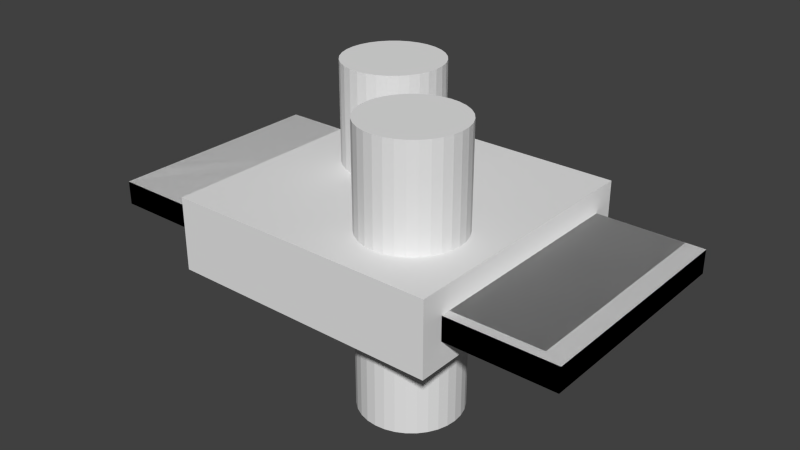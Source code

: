 # Source: ativ01_booleanmod.blend  (saved by Blender 2.80.75; exported with 4.5.12 LTS)
import bpy
from mathutils import Matrix  # noqa: F401  (used for matrix-valued properties, if any)

bpy.ops.wm.read_factory_settings(use_empty=True)
scene = bpy.context.scene
scene.name = 'Scene'

# ---- collections
col_collection_1 = bpy.data.collections.new('Collection 1'); scene.collection.children.link(col_collection_1)

# ---- materials (node trees are filled in below, after node groups)
mat_material = bpy.data.materials.new('Material')
mat_material.alpha_threshold = 0.0
mat_material.use_transparent_shadow = False
mat_material.roughness = 0.5
mat_material.line_color = (0.0, 0.0, 0.0, 1.0)

# ---- material node trees

# ---- world
world_world = bpy.data.worlds.new('World'); scene.world = world_world
world_world.color = (0.05088, 0.05088, 0.05088)
world_world.use_sun_shadow = False
world_world.sun_shadow_jitter_overblur = 0.0
world_world.cycles.sampling_method = 'MANUAL'
world_world.cycles.sample_map_resolution = 256

# ---- meshes
me_cube_001 = bpy.data.meshes.new('Cube.001')
me_cube_001.from_pydata([(1.0, 1.0, -1.0), (1.0, -1.0, -1.0), (-1.0, -1.0, -1.0), (-1.0, 1.0, -1.0), (1.0, 1.0, 1.0), (1.0, -1.0, 1.0), (-1.0, -1.0, 1.0), (-1.0, 1.0, 1.0)], [], [(0, 1, 2, 3), (4, 7, 6, 5), (0, 4, 5, 1), (1, 5, 6, 2), (2, 6, 7, 3), (4, 0, 3, 7)])
me_cube_001.materials.append(mat_material)
me_cube_001.use_remesh_preserve_volume = False
me_cube_001.use_remesh_preserve_attributes = False
me_cube_001.use_mirror_vertex_groups = False
me_cube_001.update()
me_cylinder_001 = bpy.data.meshes.new('Cylinder.001')
me_cylinder_001.from_pydata([(0.0, 1.0, -1.0), (0.0, 1.0, 1.0), (0.1951, 0.9808, -1.0), (0.1951, 0.9808, 1.0), (0.3827, 0.9239, -1.0), (0.3827, 0.9239, 1.0), (0.5556, 0.8315, -1.0), (0.5556, 0.8315, 1.0), (0.7071, 0.7071, -1.0), (0.7071, 0.7071, 1.0), (0.8315, 0.5556, -1.0), (0.8315, 0.5556, 1.0), (0.9239, 0.3827, -1.0), (0.9239, 0.3827, 1.0), (0.9808, 0.1951, -1.0), (0.9808, 0.1951, 1.0), (1.0, 7.55e-08, -1.0), (1.0, 7.55e-08, 1.0), (0.9808, -0.1951, -1.0), (0.9808, -0.1951, 1.0), (0.9239, -0.3827, -1.0), (0.9239, -0.3827, 1.0), (0.8315, -0.5556, -1.0), (0.8315, -0.5556, 1.0), (0.7071, -0.7071, -1.0), (0.7071, -0.7071, 1.0), (0.5556, -0.8315, -1.0), (0.5556, -0.8315, 1.0), (0.3827, -0.9239, -1.0), (0.3827, -0.9239, 1.0), (0.1951, -0.9808, -1.0), (0.1951, -0.9808, 1.0), (-3.258e-07, -1.0, -1.0), (-3.258e-07, -1.0, 1.0), (-0.1951, -0.9808, -1.0), (-0.1951, -0.9808, 1.0), (-0.3827, -0.9239, -1.0), (-0.3827, -0.9239, 1.0), (-0.5556, -0.8315, -1.0), (-0.5556, -0.8315, 1.0), (-0.7071, -0.7071, -1.0), (-0.7071, -0.7071, 1.0), (-0.8315, -0.5556, -1.0), (-0.8315, -0.5556, 1.0), (-0.9239, -0.3827, -1.0), (-0.9239, -0.3827, 1.0), (-0.9808, -0.1951, -1.0), (-0.9808, -0.1951, 1.0), (-1.0, 9.656e-07, -1.0), (-1.0, 9.656e-07, 1.0), (-0.9808, 0.1951, -1.0), (-0.9808, 0.1951, 1.0), (-0.9239, 0.3827, -1.0), (-0.9239, 0.3827, 1.0), (-0.8315, 0.5556, -1.0), (-0.8315, 0.5556, 1.0), (-0.7071, 0.7071, -1.0), (-0.7071, 0.7071, 1.0), (-0.5556, 0.8315, -1.0), (-0.5556, 0.8315, 1.0), (-0.3827, 0.9239, -1.0), (-0.3827, 0.9239, 1.0), (-0.1951, 0.9808, -1.0), (-0.1951, 0.9808, 1.0)], [], [(0, 1, 3, 2), (2, 3, 5, 4), (4, 5, 7, 6), (6, 7, 9, 8), (8, 9, 11, 10), (10, 11, 13, 12), (12, 13, 15, 14), (14, 15, 17, 16), (16, 17, 19, 18), (18, 19, 21, 20), (20, 21, 23, 22), (22, 23, 25, 24), (24, 25, 27, 26), (26, 27, 29, 28), (28, 29, 31, 30), (30, 31, 33, 32), (32, 33, 35, 34), (34, 35, 37, 36), (36, 37, 39, 38), (38, 39, 41, 40), (40, 41, 43, 42), (42, 43, 45, 44), (44, 45, 47, 46), (46, 47, 49, 48), (48, 49, 51, 50), (50, 51, 53, 52), (52, 53, 55, 54), (54, 55, 57, 56), (56, 57, 59, 58), (58, 59, 61, 60), (3, 1, 63, 61, 59, 57, 55, 53, 51, 49, 47, 45, 43, 41, 39, 37, 35, 33, 31, 29, 27, 25, 23, 21, 19, 17, 15, 13, 11, 9, 7, 5), (62, 63, 1, 0), (60, 61, 63, 62), (0, 2, 4, 6, 8, 10, 12, 14, 16, 18, 20, 22, 24, 26, 28, 30, 32, 34, 36, 38, 40, 42, 44, 46, 48, 50, 52, 54, 56, 58, 60, 62)])
me_cylinder_001.use_remesh_preserve_volume = False
me_cylinder_001.use_remesh_preserve_attributes = False
me_cylinder_001.use_mirror_vertex_groups = False
me_cylinder_001.update()
me_cylinder = bpy.data.meshes.new('Cylinder')
me_cylinder.from_pydata([(0.0, 1.0, -1.0), (0.0, 1.0, 1.0), (0.1951, 0.9808, -1.0), (0.1951, 0.9808, 1.0), (0.3827, 0.9239, -1.0), (0.3827, 0.9239, 1.0), (0.5556, 0.8315, -1.0), (0.5556, 0.8315, 1.0), (0.7071, 0.7071, -1.0), (0.7071, 0.7071, 1.0), (0.8315, 0.5556, -1.0), (0.8315, 0.5556, 1.0), (0.9239, 0.3827, -1.0), (0.9239, 0.3827, 1.0), (0.9808, 0.1951, -1.0), (0.9808, 0.1951, 1.0), (1.0, 7.55e-08, -1.0), (1.0, 7.55e-08, 1.0), (0.9808, -0.1951, -1.0), (0.9808, -0.1951, 1.0), (0.9239, -0.3827, -1.0), (0.9239, -0.3827, 1.0), (0.8315, -0.5556, -1.0), (0.8315, -0.5556, 1.0), (0.7071, -0.7071, -1.0), (0.7071, -0.7071, 1.0), (0.5556, -0.8315, -1.0), (0.5556, -0.8315, 1.0), (0.3827, -0.9239, -1.0), (0.3827, -0.9239, 1.0), (0.1951, -0.9808, -1.0), (0.1951, -0.9808, 1.0), (-3.258e-07, -1.0, -1.0), (-3.258e-07, -1.0, 1.0), (-0.1951, -0.9808, -1.0), (-0.1951, -0.9808, 1.0), (-0.3827, -0.9239, -1.0), (-0.3827, -0.9239, 1.0), (-0.5556, -0.8315, -1.0), (-0.5556, -0.8315, 1.0), (-0.7071, -0.7071, -1.0), (-0.7071, -0.7071, 1.0), (-0.8315, -0.5556, -1.0), (-0.8315, -0.5556, 1.0), (-0.9239, -0.3827, -1.0), (-0.9239, -0.3827, 1.0), (-0.9808, -0.1951, -1.0), (-0.9808, -0.1951, 1.0), (-1.0, 9.656e-07, -1.0), (-1.0, 9.656e-07, 1.0), (-0.9808, 0.1951, -1.0), (-0.9808, 0.1951, 1.0), (-0.9239, 0.3827, -1.0), (-0.9239, 0.3827, 1.0), (-0.8315, 0.5556, -1.0), (-0.8315, 0.5556, 1.0), (-0.7071, 0.7071, -1.0), (-0.7071, 0.7071, 1.0), (-0.5556, 0.8315, -1.0), (-0.5556, 0.8315, 1.0), (-0.3827, 0.9239, -1.0), (-0.3827, 0.9239, 1.0), (-0.1951, 0.9808, -1.0), (-0.1951, 0.9808, 1.0)], [], [(0, 1, 3, 2), (2, 3, 5, 4), (4, 5, 7, 6), (6, 7, 9, 8), (8, 9, 11, 10), (10, 11, 13, 12), (12, 13, 15, 14), (14, 15, 17, 16), (16, 17, 19, 18), (18, 19, 21, 20), (20, 21, 23, 22), (22, 23, 25, 24), (24, 25, 27, 26), (26, 27, 29, 28), (28, 29, 31, 30), (30, 31, 33, 32), (32, 33, 35, 34), (34, 35, 37, 36), (36, 37, 39, 38), (38, 39, 41, 40), (40, 41, 43, 42), (42, 43, 45, 44), (44, 45, 47, 46), (46, 47, 49, 48), (48, 49, 51, 50), (50, 51, 53, 52), (52, 53, 55, 54), (54, 55, 57, 56), (56, 57, 59, 58), (58, 59, 61, 60), (3, 1, 63, 61, 59, 57, 55, 53, 51, 49, 47, 45, 43, 41, 39, 37, 35, 33, 31, 29, 27, 25, 23, 21, 19, 17, 15, 13, 11, 9, 7, 5), (62, 63, 1, 0), (60, 61, 63, 62), (0, 2, 4, 6, 8, 10, 12, 14, 16, 18, 20, 22, 24, 26, 28, 30, 32, 34, 36, 38, 40, 42, 44, 46, 48, 50, 52, 54, 56, 58, 60, 62)])
me_cylinder.use_remesh_preserve_volume = False
me_cylinder.use_remesh_preserve_attributes = False
me_cylinder.use_mirror_vertex_groups = False
me_cylinder.update()
me_cube = bpy.data.meshes.new('Cube')
me_cube.from_pydata([(1.0, 1.0, -1.0), (1.0, -1.0, -1.0), (-1.0, -1.0, -1.0), (-1.0, 1.0, -1.0), (1.0, 1.0, 1.0), (1.0, -1.0, 1.0), (-1.0, -1.0, 1.0), (-1.0, 1.0, 1.0)], [], [(0, 1, 2, 3), (4, 7, 6, 5), (0, 4, 5, 1), (1, 5, 6, 2), (2, 6, 7, 3), (4, 0, 3, 7)])
me_cube.materials.append(mat_material)
me_cube.use_remesh_preserve_volume = False
me_cube.use_remesh_preserve_attributes = False
me_cube.use_mirror_vertex_groups = False
me_cube.update()

# ---- objects
ob_caixa_longa = bpy.data.objects.new('Caixa longa', me_cube_001)
ob_cilindro_2 = bpy.data.objects.new('Cilindro 2', me_cylinder_001)
ob_cilindro_1 = bpy.data.objects.new('Cilindro 1', me_cylinder)
ob_caixa_principal = bpy.data.objects.new('Caixa principal', me_cube)

# ---- transforms, parenting, visibility, modifiers, constraints
ob_caixa_longa.location = (0.0, 0.0, 0.0)
ob_caixa_longa.scale = (4.913, 2.295, 0.2375)
ob_caixa_longa.lock_rotations_4d = False
ob_caixa_longa.empty_display_type = 'ARROWS'
ob_caixa_longa.hide_viewport = True
ob_caixa_longa.lineart.crease_threshold = 0.0
ob_cilindro_2.location = (1.16, -1.075, 0.0)
ob_cilindro_2.scale = (1.0, 1.0, 2.761)
ob_cilindro_2.hide_viewport = True
ob_cilindro_2.lineart.crease_threshold = 0.0
ob_cilindro_1.location = (-0.9334, 0.9334, 0.0)
ob_cilindro_1.scale = (1.0, 1.0, 2.761)
ob_cilindro_1.hide_viewport = True
ob_cilindro_1.lineart.crease_threshold = 0.0
ob_caixa_principal.location = (0.0, 0.0, 0.0)
ob_caixa_principal.scale = (2.749, 2.749, 0.7321)
ob_caixa_principal.lock_rotations_4d = False
ob_caixa_principal.empty_display_type = 'ARROWS'
ob_caixa_principal.lineart.crease_threshold = 0.0
_m = ob_caixa_principal.modifiers.new('CSG cilindro 1', 'BOOLEAN')
_m.object = ob_cilindro_1
_m.solver = 'FAST'
_m = ob_caixa_principal.modifiers.new('CSG caixa longa', 'BOOLEAN')
_m.object = ob_caixa_longa
_m.operation = 'UNION'
_m.solver = 'FAST'
_m = ob_caixa_principal.modifiers.new('CSG cilindro 2', 'BOOLEAN')
_m.object = ob_cilindro_2
_m.solver = 'FAST'

# ---- collection membership
col_collection_1.objects.link(ob_caixa_longa)
col_collection_1.objects.link(ob_cilindro_2)
col_collection_1.objects.link(ob_cilindro_1)
col_collection_1.objects.link(ob_caixa_principal)

# ---- scene / render settings (as saved in the file)
scene.frame_start = 1; scene.frame_end = 250; scene.frame_set(1)
scene.render.engine = 'BLENDER_EEVEE_NEXT'
scene.render.resolution_percentage = 50
scene.render.dither_intensity = 0.0
scene.cycles.use_denoising = False
scene.cycles.samples = 10
scene.cycles.sampling_pattern = 'TABULATED_SOBOL'
scene.cycles.light_sampling_threshold = 0.0
scene.cycles.use_adaptive_sampling = False
scene.cycles.use_light_tree = False
scene.cycles.blur_glossy = 0.0
scene.cycles.pixel_filter_type = 'GAUSSIAN'
scene.cycles.sample_clamp_indirect = 0.0
scene.view_settings.view_transform = 'Standard'
bpy.context.view_layer.update()

# ---- added for rendering (the .blend has no active camera and no usable light): camera, sun
cam_auto = bpy.data.cameras.new('AutoCamera')
cam_auto.lens = 50.0
cam_auto.sensor_width = 36.0
cam_auto.clip_end = 1000.0
ob_auto_camera = bpy.data.objects.new('AutoCamera', cam_auto)
scene.collection.objects.link(ob_auto_camera)
ob_auto_camera.location = (11.6026, -13.9231, 9.28205)
ob_auto_camera.rotation_euler = (1.09748, -7.21219e-08, 0.694738)
scene.camera = ob_auto_camera
light_auto_sun = bpy.data.lights.new('AutoSun', 'SUN')
light_auto_sun.energy = 3.0
light_auto_sun.angle = 0.0523599
ob_auto_sun = bpy.data.objects.new('AutoSun', light_auto_sun)
scene.collection.objects.link(ob_auto_sun)
ob_auto_sun.rotation_euler = (0.872665, 0.174533, 0.523599)
bpy.context.view_layer.update()
